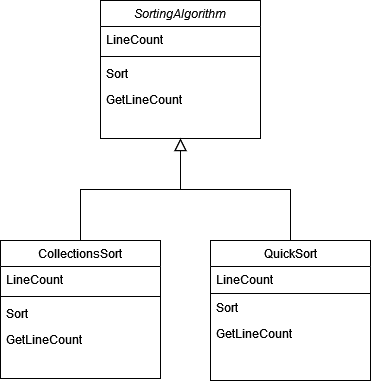

The diagram above was exported from draw.io. Its source (the exported page's mxGraphModel, read from the mxfile embedded in the PNG):
<mxGraphModel dx="1422" dy="780" grid="1" gridSize="10" guides="1" tooltips="1" connect="1" arrows="1" fold="1" page="1" pageScale="1" pageWidth="827" pageHeight="1169" math="0" shadow="0">
  <root>
    <mxCell id="WIyWlLk6GJQsqaUBKTNV-0" />
    <mxCell id="WIyWlLk6GJQsqaUBKTNV-1" parent="WIyWlLk6GJQsqaUBKTNV-0" />
    <mxCell id="zkfFHV4jXpPFQw0GAbJ--0" value="SortingAlgorithm" style="swimlane;fontStyle=2;align=center;verticalAlign=top;childLayout=stackLayout;horizontal=1;startSize=26;horizontalStack=0;resizeParent=1;resizeLast=0;collapsible=1;marginBottom=0;rounded=0;shadow=0;strokeWidth=1;" parent="WIyWlLk6GJQsqaUBKTNV-1" vertex="1">
      <mxGeometry x="220" y="120" width="160" height="138" as="geometry">
        <mxRectangle x="230" y="140" width="160" height="26" as="alternateBounds" />
      </mxGeometry>
    </mxCell>
    <mxCell id="zkfFHV4jXpPFQw0GAbJ--3" value="LineCount" style="text;align=left;verticalAlign=top;spacingLeft=4;spacingRight=4;overflow=hidden;rotatable=0;points=[[0,0.5],[1,0.5]];portConstraint=eastwest;rounded=0;shadow=0;html=0;" parent="zkfFHV4jXpPFQw0GAbJ--0" vertex="1">
      <mxGeometry y="26" width="160" height="26" as="geometry" />
    </mxCell>
    <mxCell id="zkfFHV4jXpPFQw0GAbJ--4" value="" style="line;html=1;strokeWidth=1;align=left;verticalAlign=middle;spacingTop=-1;spacingLeft=3;spacingRight=3;rotatable=0;labelPosition=right;points=[];portConstraint=eastwest;" parent="zkfFHV4jXpPFQw0GAbJ--0" vertex="1">
      <mxGeometry y="52" width="160" height="8" as="geometry" />
    </mxCell>
    <mxCell id="zkfFHV4jXpPFQw0GAbJ--5" value="Sort" style="text;align=left;verticalAlign=top;spacingLeft=4;spacingRight=4;overflow=hidden;rotatable=0;points=[[0,0.5],[1,0.5]];portConstraint=eastwest;" parent="zkfFHV4jXpPFQw0GAbJ--0" vertex="1">
      <mxGeometry y="60" width="160" height="26" as="geometry" />
    </mxCell>
    <mxCell id="kA53dyodiyrm268RTnFc-1" value="GetLineCount" style="text;align=left;verticalAlign=top;spacingLeft=4;spacingRight=4;overflow=hidden;rotatable=0;points=[[0,0.5],[1,0.5]];portConstraint=eastwest;" vertex="1" parent="zkfFHV4jXpPFQw0GAbJ--0">
      <mxGeometry y="86" width="160" height="26" as="geometry" />
    </mxCell>
    <mxCell id="zkfFHV4jXpPFQw0GAbJ--6" value="CollectionsSort" style="swimlane;fontStyle=0;align=center;verticalAlign=top;childLayout=stackLayout;horizontal=1;startSize=26;horizontalStack=0;resizeParent=1;resizeLast=0;collapsible=1;marginBottom=0;rounded=0;shadow=0;strokeWidth=1;" parent="WIyWlLk6GJQsqaUBKTNV-1" vertex="1">
      <mxGeometry x="120" y="360" width="160" height="138" as="geometry">
        <mxRectangle x="130" y="380" width="160" height="26" as="alternateBounds" />
      </mxGeometry>
    </mxCell>
    <mxCell id="zkfFHV4jXpPFQw0GAbJ--7" value="LineCount" style="text;align=left;verticalAlign=top;spacingLeft=4;spacingRight=4;overflow=hidden;rotatable=0;points=[[0,0.5],[1,0.5]];portConstraint=eastwest;" parent="zkfFHV4jXpPFQw0GAbJ--6" vertex="1">
      <mxGeometry y="26" width="160" height="26" as="geometry" />
    </mxCell>
    <mxCell id="zkfFHV4jXpPFQw0GAbJ--9" value="" style="line;html=1;strokeWidth=1;align=left;verticalAlign=middle;spacingTop=-1;spacingLeft=3;spacingRight=3;rotatable=0;labelPosition=right;points=[];portConstraint=eastwest;" parent="zkfFHV4jXpPFQw0GAbJ--6" vertex="1">
      <mxGeometry y="52" width="160" height="8" as="geometry" />
    </mxCell>
    <mxCell id="zkfFHV4jXpPFQw0GAbJ--10" value="Sort" style="text;align=left;verticalAlign=top;spacingLeft=4;spacingRight=4;overflow=hidden;rotatable=0;points=[[0,0.5],[1,0.5]];portConstraint=eastwest;fontStyle=0" parent="zkfFHV4jXpPFQw0GAbJ--6" vertex="1">
      <mxGeometry y="60" width="160" height="26" as="geometry" />
    </mxCell>
    <mxCell id="kA53dyodiyrm268RTnFc-2" value="GetLineCount" style="text;align=left;verticalAlign=top;spacingLeft=4;spacingRight=4;overflow=hidden;rotatable=0;points=[[0,0.5],[1,0.5]];portConstraint=eastwest;fontStyle=0" vertex="1" parent="zkfFHV4jXpPFQw0GAbJ--6">
      <mxGeometry y="86" width="160" height="26" as="geometry" />
    </mxCell>
    <mxCell id="zkfFHV4jXpPFQw0GAbJ--12" value="" style="endArrow=block;endSize=10;endFill=0;shadow=0;strokeWidth=1;rounded=0;edgeStyle=elbowEdgeStyle;elbow=vertical;" parent="WIyWlLk6GJQsqaUBKTNV-1" source="zkfFHV4jXpPFQw0GAbJ--6" target="zkfFHV4jXpPFQw0GAbJ--0" edge="1">
      <mxGeometry width="160" relative="1" as="geometry">
        <mxPoint x="200" y="203" as="sourcePoint" />
        <mxPoint x="200" y="203" as="targetPoint" />
      </mxGeometry>
    </mxCell>
    <mxCell id="zkfFHV4jXpPFQw0GAbJ--13" value="QuickSort" style="swimlane;fontStyle=0;align=center;verticalAlign=top;childLayout=stackLayout;horizontal=1;startSize=26;horizontalStack=0;resizeParent=1;resizeLast=0;collapsible=1;marginBottom=0;rounded=0;shadow=0;strokeWidth=1;" parent="WIyWlLk6GJQsqaUBKTNV-1" vertex="1">
      <mxGeometry x="330" y="360" width="160" height="140" as="geometry">
        <mxRectangle x="340" y="380" width="170" height="26" as="alternateBounds" />
      </mxGeometry>
    </mxCell>
    <mxCell id="zkfFHV4jXpPFQw0GAbJ--14" value="LineCount" style="text;align=left;verticalAlign=top;spacingLeft=4;spacingRight=4;overflow=hidden;rotatable=0;points=[[0,0.5],[1,0.5]];portConstraint=eastwest;" parent="zkfFHV4jXpPFQw0GAbJ--13" vertex="1">
      <mxGeometry y="26" width="160" height="26" as="geometry" />
    </mxCell>
    <mxCell id="zkfFHV4jXpPFQw0GAbJ--15" value="" style="line;html=1;strokeWidth=1;align=left;verticalAlign=middle;spacingTop=-1;spacingLeft=3;spacingRight=3;rotatable=0;labelPosition=right;points=[];portConstraint=eastwest;" parent="zkfFHV4jXpPFQw0GAbJ--13" vertex="1">
      <mxGeometry y="52" width="160" height="2" as="geometry" />
    </mxCell>
    <mxCell id="kA53dyodiyrm268RTnFc-3" value="Sort" style="text;align=left;verticalAlign=top;spacingLeft=4;spacingRight=4;overflow=hidden;rotatable=0;points=[[0,0.5],[1,0.5]];portConstraint=eastwest;fontStyle=0" vertex="1" parent="zkfFHV4jXpPFQw0GAbJ--13">
      <mxGeometry y="54" width="160" height="26" as="geometry" />
    </mxCell>
    <mxCell id="kA53dyodiyrm268RTnFc-4" value="GetLineCount" style="text;align=left;verticalAlign=top;spacingLeft=4;spacingRight=4;overflow=hidden;rotatable=0;points=[[0,0.5],[1,0.5]];portConstraint=eastwest;fontStyle=0" vertex="1" parent="zkfFHV4jXpPFQw0GAbJ--13">
      <mxGeometry y="80" width="160" height="26" as="geometry" />
    </mxCell>
    <mxCell id="zkfFHV4jXpPFQw0GAbJ--16" value="" style="endArrow=block;endSize=10;endFill=0;shadow=0;strokeWidth=1;rounded=0;edgeStyle=elbowEdgeStyle;elbow=vertical;" parent="WIyWlLk6GJQsqaUBKTNV-1" source="zkfFHV4jXpPFQw0GAbJ--13" target="zkfFHV4jXpPFQw0GAbJ--0" edge="1">
      <mxGeometry width="160" relative="1" as="geometry">
        <mxPoint x="210" y="373" as="sourcePoint" />
        <mxPoint x="310" y="271" as="targetPoint" />
      </mxGeometry>
    </mxCell>
  </root>
</mxGraphModel>